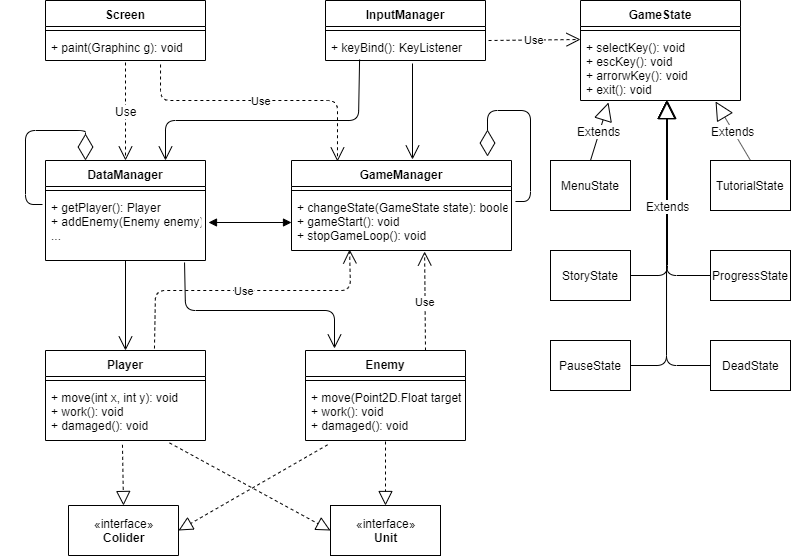

The diagram above was exported from draw.io. Its source (the exported page's mxGraphModel, read from the mxfile embedded in the PNG):
<mxGraphModel dx="632" dy="590" grid="1" gridSize="10" guides="1" tooltips="1" connect="1" arrows="1" fold="1" page="1" pageScale="1" pageWidth="827" pageHeight="1169" math="0" shadow="0">
  <root>
    <mxCell id="0" />
    <mxCell id="1" parent="0" />
    <mxCell id="lEQYNlxoznNk3pYQzo0o-1" value="«interface»&lt;br&gt;&lt;b&gt;Colider&lt;/b&gt;" style="html=1;direction=west;" parent="1" vertex="1">
      <mxGeometry x="68" y="555" width="110" height="50" as="geometry" />
    </mxCell>
    <mxCell id="lEQYNlxoznNk3pYQzo0o-2" value="«interface»&lt;br&gt;&lt;b&gt;Unit&lt;/b&gt;" style="html=1;" parent="1" vertex="1">
      <mxGeometry x="330" y="555" width="110" height="50" as="geometry" />
    </mxCell>
    <mxCell id="lEQYNlxoznNk3pYQzo0o-3" value="InputManager" style="swimlane;fontStyle=1;align=center;verticalAlign=top;childLayout=stackLayout;horizontal=1;startSize=26;horizontalStack=0;resizeParent=1;resizeParentMax=0;resizeLast=0;collapsible=1;marginBottom=0;" parent="1" vertex="1">
      <mxGeometry x="325" y="50" width="160" height="60" as="geometry" />
    </mxCell>
    <mxCell id="lEQYNlxoznNk3pYQzo0o-5" value="" style="line;strokeWidth=1;fillColor=none;align=left;verticalAlign=middle;spacingTop=-1;spacingLeft=3;spacingRight=3;rotatable=0;labelPosition=right;points=[];portConstraint=eastwest;" parent="lEQYNlxoznNk3pYQzo0o-3" vertex="1">
      <mxGeometry y="26" width="160" height="8" as="geometry" />
    </mxCell>
    <mxCell id="lEQYNlxoznNk3pYQzo0o-6" value="+ keyBind(): KeyListener" style="text;strokeColor=none;fillColor=none;align=left;verticalAlign=top;spacingLeft=4;spacingRight=4;overflow=hidden;rotatable=0;points=[[0,0.5],[1,0.5]];portConstraint=eastwest;" parent="lEQYNlxoznNk3pYQzo0o-3" vertex="1">
      <mxGeometry y="34" width="160" height="26" as="geometry" />
    </mxCell>
    <mxCell id="lEQYNlxoznNk3pYQzo0o-7" value="Screen" style="swimlane;fontStyle=1;align=center;verticalAlign=top;childLayout=stackLayout;horizontal=1;startSize=26;horizontalStack=0;resizeParent=1;resizeParentMax=0;resizeLast=0;collapsible=1;marginBottom=0;" parent="1" vertex="1">
      <mxGeometry x="45" y="50" width="160" height="60" as="geometry" />
    </mxCell>
    <mxCell id="lEQYNlxoznNk3pYQzo0o-9" value="" style="line;strokeWidth=1;fillColor=none;align=left;verticalAlign=middle;spacingTop=-1;spacingLeft=3;spacingRight=3;rotatable=0;labelPosition=right;points=[];portConstraint=eastwest;" parent="lEQYNlxoznNk3pYQzo0o-7" vertex="1">
      <mxGeometry y="26" width="160" height="8" as="geometry" />
    </mxCell>
    <mxCell id="lEQYNlxoznNk3pYQzo0o-10" value="+ paint(Graphinc g): void" style="text;strokeColor=none;fillColor=none;align=left;verticalAlign=top;spacingLeft=4;spacingRight=4;overflow=hidden;rotatable=0;points=[[0,0.5],[1,0.5]];portConstraint=eastwest;" parent="lEQYNlxoznNk3pYQzo0o-7" vertex="1">
      <mxGeometry y="34" width="160" height="26" as="geometry" />
    </mxCell>
    <mxCell id="lEQYNlxoznNk3pYQzo0o-11" value="DataManager" style="swimlane;fontStyle=1;align=center;verticalAlign=top;childLayout=stackLayout;horizontal=1;startSize=26;horizontalStack=0;resizeParent=1;resizeParentMax=0;resizeLast=0;collapsible=1;marginBottom=0;" parent="1" vertex="1">
      <mxGeometry x="45" y="210" width="160" height="100" as="geometry" />
    </mxCell>
    <mxCell id="lEQYNlxoznNk3pYQzo0o-13" value="" style="line;strokeWidth=1;fillColor=none;align=left;verticalAlign=middle;spacingTop=-1;spacingLeft=3;spacingRight=3;rotatable=0;labelPosition=right;points=[];portConstraint=eastwest;" parent="lEQYNlxoznNk3pYQzo0o-11" vertex="1">
      <mxGeometry y="26" width="160" height="8" as="geometry" />
    </mxCell>
    <mxCell id="lEQYNlxoznNk3pYQzo0o-14" value="+ getPlayer(): Player&#10;+ addEnemy(Enemy enemy): boolean&#10;..." style="text;strokeColor=none;fillColor=none;align=left;verticalAlign=top;spacingLeft=4;spacingRight=4;overflow=hidden;rotatable=0;points=[[0,0.5],[1,0.5]];portConstraint=eastwest;fontStyle=0;fontSize=12;" parent="lEQYNlxoznNk3pYQzo0o-11" vertex="1">
      <mxGeometry y="34" width="160" height="66" as="geometry" />
    </mxCell>
    <mxCell id="lEQYNlxoznNk3pYQzo0o-15" value="GameManager" style="swimlane;fontStyle=1;align=center;verticalAlign=top;childLayout=stackLayout;horizontal=1;startSize=26;horizontalStack=0;resizeParent=1;resizeParentMax=0;resizeLast=0;collapsible=1;marginBottom=0;" parent="1" vertex="1">
      <mxGeometry x="291" y="210" width="220" height="90" as="geometry" />
    </mxCell>
    <mxCell id="lEQYNlxoznNk3pYQzo0o-17" value="" style="line;strokeWidth=1;fillColor=none;align=left;verticalAlign=middle;spacingTop=-1;spacingLeft=3;spacingRight=3;rotatable=0;labelPosition=right;points=[];portConstraint=eastwest;" parent="lEQYNlxoznNk3pYQzo0o-15" vertex="1">
      <mxGeometry y="26" width="220" height="8" as="geometry" />
    </mxCell>
    <mxCell id="lEQYNlxoznNk3pYQzo0o-18" value="+ changeState(GameState state): boolean&#10;+ gameStart(): void&#10;+ stopGameLoop(): void" style="text;strokeColor=none;fillColor=none;align=left;verticalAlign=top;spacingLeft=4;spacingRight=4;overflow=hidden;rotatable=0;points=[[0,0.5],[1,0.5]];portConstraint=eastwest;" parent="lEQYNlxoznNk3pYQzo0o-15" vertex="1">
      <mxGeometry y="34" width="220" height="56" as="geometry" />
    </mxCell>
    <mxCell id="2uyvoS0R3hXXyNRhaw5K-19" value="" style="endArrow=diamondThin;endFill=0;endSize=24;html=1;entryX=0.891;entryY=-0.044;entryDx=0;entryDy=0;entryPerimeter=0;exitX=1.018;exitY=0.125;exitDx=0;exitDy=0;exitPerimeter=0;" edge="1" parent="lEQYNlxoznNk3pYQzo0o-15" source="lEQYNlxoznNk3pYQzo0o-18" target="lEQYNlxoznNk3pYQzo0o-15">
      <mxGeometry width="160" relative="1" as="geometry">
        <mxPoint x="239" y="80" as="sourcePoint" />
        <mxPoint x="219" y="-40" as="targetPoint" />
        <Array as="points">
          <mxPoint x="239" y="41" />
          <mxPoint x="239" y="-50" />
          <mxPoint x="196" y="-50" />
        </Array>
      </mxGeometry>
    </mxCell>
    <mxCell id="lEQYNlxoznNk3pYQzo0o-19" value="Player" style="swimlane;fontStyle=1;align=center;verticalAlign=top;childLayout=stackLayout;horizontal=1;startSize=26;horizontalStack=0;resizeParent=1;resizeParentMax=0;resizeLast=0;collapsible=1;marginBottom=0;" parent="1" vertex="1">
      <mxGeometry x="45" y="400" width="160" height="90" as="geometry" />
    </mxCell>
    <mxCell id="lEQYNlxoznNk3pYQzo0o-21" value="" style="line;strokeWidth=1;fillColor=none;align=left;verticalAlign=middle;spacingTop=-1;spacingLeft=3;spacingRight=3;rotatable=0;labelPosition=right;points=[];portConstraint=eastwest;" parent="lEQYNlxoznNk3pYQzo0o-19" vertex="1">
      <mxGeometry y="26" width="160" height="8" as="geometry" />
    </mxCell>
    <mxCell id="lEQYNlxoznNk3pYQzo0o-22" value="+ move(int x, int y): void&#10;+ work(): void&#10;+ damaged(): void" style="text;strokeColor=none;fillColor=none;align=left;verticalAlign=top;spacingLeft=4;spacingRight=4;overflow=hidden;rotatable=0;points=[[0,0.5],[1,0.5]];portConstraint=eastwest;" parent="lEQYNlxoznNk3pYQzo0o-19" vertex="1">
      <mxGeometry y="34" width="160" height="56" as="geometry" />
    </mxCell>
    <mxCell id="lEQYNlxoznNk3pYQzo0o-23" value="Enemy" style="swimlane;fontStyle=1;align=center;verticalAlign=top;childLayout=stackLayout;horizontal=1;startSize=26;horizontalStack=0;resizeParent=1;resizeParentMax=0;resizeLast=0;collapsible=1;marginBottom=0;" parent="1" vertex="1">
      <mxGeometry x="305" y="400" width="160" height="90" as="geometry" />
    </mxCell>
    <mxCell id="lEQYNlxoznNk3pYQzo0o-25" value="" style="line;strokeWidth=1;fillColor=none;align=left;verticalAlign=middle;spacingTop=-1;spacingLeft=3;spacingRight=3;rotatable=0;labelPosition=right;points=[];portConstraint=eastwest;" parent="lEQYNlxoznNk3pYQzo0o-23" vertex="1">
      <mxGeometry y="26" width="160" height="8" as="geometry" />
    </mxCell>
    <mxCell id="lEQYNlxoznNk3pYQzo0o-26" value="+ move(Point2D.Float target): void&#10;+ work(): void&#10;+ damaged(): void" style="text;strokeColor=none;fillColor=none;align=left;verticalAlign=top;spacingLeft=4;spacingRight=4;overflow=hidden;rotatable=0;points=[[0,0.5],[1,0.5]];portConstraint=eastwest;" parent="lEQYNlxoznNk3pYQzo0o-23" vertex="1">
      <mxGeometry y="34" width="160" height="56" as="geometry" />
    </mxCell>
    <mxCell id="lEQYNlxoznNk3pYQzo0o-30" value="" style="endArrow=block;dashed=1;endFill=0;endSize=12;html=1;exitX=0.481;exitY=1.077;exitDx=0;exitDy=0;exitPerimeter=0;entryX=0.5;entryY=1;entryDx=0;entryDy=0;" parent="1" source="lEQYNlxoznNk3pYQzo0o-22" target="lEQYNlxoznNk3pYQzo0o-1" edge="1">
      <mxGeometry width="160" relative="1" as="geometry">
        <mxPoint x="45" y="630" as="sourcePoint" />
        <mxPoint x="205" y="630" as="targetPoint" />
      </mxGeometry>
    </mxCell>
    <mxCell id="lEQYNlxoznNk3pYQzo0o-31" value="" style="endArrow=block;dashed=1;endFill=0;endSize=12;html=1;entryX=0.5;entryY=0;entryDx=0;entryDy=0;exitX=0.5;exitY=1.018;exitDx=0;exitDy=0;exitPerimeter=0;" parent="1" source="lEQYNlxoznNk3pYQzo0o-26" target="lEQYNlxoznNk3pYQzo0o-2" edge="1">
      <mxGeometry width="160" relative="1" as="geometry">
        <mxPoint x="385" y="500" as="sourcePoint" />
        <mxPoint x="275" y="630" as="targetPoint" />
      </mxGeometry>
    </mxCell>
    <mxCell id="lEQYNlxoznNk3pYQzo0o-32" value="" style="endArrow=block;dashed=1;endFill=0;endSize=12;html=1;exitX=0.775;exitY=1.043;exitDx=0;exitDy=0;exitPerimeter=0;entryX=0;entryY=0.5;entryDx=0;entryDy=0;" parent="1" source="lEQYNlxoznNk3pYQzo0o-22" target="lEQYNlxoznNk3pYQzo0o-2" edge="1">
      <mxGeometry width="160" relative="1" as="geometry">
        <mxPoint x="45" y="630" as="sourcePoint" />
        <mxPoint x="205" y="630" as="targetPoint" />
      </mxGeometry>
    </mxCell>
    <mxCell id="lEQYNlxoznNk3pYQzo0o-33" value="" style="endArrow=block;dashed=1;endFill=0;endSize=12;html=1;exitX=0.138;exitY=1.077;exitDx=0;exitDy=0;exitPerimeter=0;entryX=0;entryY=0.5;entryDx=0;entryDy=0;" parent="1" source="lEQYNlxoznNk3pYQzo0o-26" target="lEQYNlxoznNk3pYQzo0o-1" edge="1">
      <mxGeometry width="160" relative="1" as="geometry">
        <mxPoint x="45" y="630" as="sourcePoint" />
        <mxPoint x="205" y="630" as="targetPoint" />
      </mxGeometry>
    </mxCell>
    <mxCell id="lEQYNlxoznNk3pYQzo0o-49" value="" style="endArrow=open;endFill=1;endSize=12;html=1;exitX=0.869;exitY=1.03;exitDx=0;exitDy=0;exitPerimeter=0;" parent="1" source="lEQYNlxoznNk3pYQzo0o-14" edge="1">
      <mxGeometry width="160" relative="1" as="geometry">
        <mxPoint x="185" y="320" as="sourcePoint" />
        <mxPoint x="334" y="398" as="targetPoint" />
        <Array as="points">
          <mxPoint x="185" y="360" />
          <mxPoint x="334" y="360" />
        </Array>
      </mxGeometry>
    </mxCell>
    <mxCell id="lEQYNlxoznNk3pYQzo0o-54" value="" style="endArrow=open;endFill=1;endSize=12;html=1;entryX=0.55;entryY=-0.011;entryDx=0;entryDy=0;entryPerimeter=0;" parent="1" edge="1" target="lEQYNlxoznNk3pYQzo0o-15">
      <mxGeometry width="160" relative="1" as="geometry">
        <mxPoint x="412" y="113" as="sourcePoint" />
        <mxPoint x="115" y="630" as="targetPoint" />
      </mxGeometry>
    </mxCell>
    <mxCell id="lEQYNlxoznNk3pYQzo0o-64" value="GameState" style="swimlane;fontStyle=1;align=center;verticalAlign=top;childLayout=stackLayout;horizontal=1;startSize=26;horizontalStack=0;resizeParent=1;resizeParentMax=0;resizeLast=0;collapsible=1;marginBottom=0;fontSize=12;" parent="1" vertex="1">
      <mxGeometry x="580" y="50" width="160" height="100" as="geometry" />
    </mxCell>
    <mxCell id="lEQYNlxoznNk3pYQzo0o-66" value="" style="line;strokeWidth=1;fillColor=none;align=left;verticalAlign=middle;spacingTop=-1;spacingLeft=3;spacingRight=3;rotatable=0;labelPosition=right;points=[];portConstraint=eastwest;" parent="lEQYNlxoznNk3pYQzo0o-64" vertex="1">
      <mxGeometry y="26" width="160" height="8" as="geometry" />
    </mxCell>
    <mxCell id="lEQYNlxoznNk3pYQzo0o-67" value="+ selectKey(): void&#10;+ escKey(): void&#10;+ arrorwKey(): void&#10;+ exit(): void" style="text;strokeColor=none;fillColor=none;align=left;verticalAlign=top;spacingLeft=4;spacingRight=4;overflow=hidden;rotatable=0;points=[[0,0.5],[1,0.5]];portConstraint=eastwest;" parent="lEQYNlxoznNk3pYQzo0o-64" vertex="1">
      <mxGeometry y="34" width="160" height="66" as="geometry" />
    </mxCell>
    <mxCell id="lEQYNlxoznNk3pYQzo0o-72" value="MenuState" style="html=1;fontSize=12;align=center;" parent="1" vertex="1">
      <mxGeometry x="550" y="210" width="80" height="50" as="geometry" />
    </mxCell>
    <mxCell id="lEQYNlxoznNk3pYQzo0o-74" value="Extends" style="endArrow=block;endSize=16;endFill=0;html=1;fontSize=12;entryX=0.175;entryY=1.03;entryDx=0;entryDy=0;entryPerimeter=0;exitX=0.5;exitY=0;exitDx=0;exitDy=0;" parent="1" source="lEQYNlxoznNk3pYQzo0o-72" target="lEQYNlxoznNk3pYQzo0o-67" edge="1">
      <mxGeometry width="160" relative="1" as="geometry">
        <mxPoint x="590" y="200" as="sourcePoint" />
        <mxPoint x="190" y="630" as="targetPoint" />
      </mxGeometry>
    </mxCell>
    <mxCell id="lEQYNlxoznNk3pYQzo0o-75" value="TutorialState" style="html=1;fontSize=12;align=center;" parent="1" vertex="1">
      <mxGeometry x="710" y="210" width="80" height="50" as="geometry" />
    </mxCell>
    <mxCell id="lEQYNlxoznNk3pYQzo0o-78" value="Extends" style="endArrow=block;endSize=16;endFill=0;html=1;fontSize=12;entryX=0.844;entryY=1.015;entryDx=0;entryDy=0;entryPerimeter=0;exitX=0.5;exitY=0;exitDx=0;exitDy=0;" parent="1" source="lEQYNlxoznNk3pYQzo0o-75" target="lEQYNlxoznNk3pYQzo0o-67" edge="1">
      <mxGeometry width="160" relative="1" as="geometry">
        <mxPoint x="600" y="220" as="sourcePoint" />
        <mxPoint x="618" y="161.98000000000002" as="targetPoint" />
      </mxGeometry>
    </mxCell>
    <mxCell id="lEQYNlxoznNk3pYQzo0o-79" value="StoryState" style="html=1;fontSize=12;align=center;" parent="1" vertex="1">
      <mxGeometry x="550" y="300" width="80" height="50" as="geometry" />
    </mxCell>
    <mxCell id="lEQYNlxoznNk3pYQzo0o-80" value="ProgressState" style="html=1;fontSize=12;align=center;" parent="1" vertex="1">
      <mxGeometry x="710" y="300" width="80" height="50" as="geometry" />
    </mxCell>
    <mxCell id="lEQYNlxoznNk3pYQzo0o-81" value="PauseState" style="html=1;fontSize=12;align=center;" parent="1" vertex="1">
      <mxGeometry x="550" y="390" width="80" height="50" as="geometry" />
    </mxCell>
    <mxCell id="lEQYNlxoznNk3pYQzo0o-82" value="DeadState" style="html=1;fontSize=12;align=center;" parent="1" vertex="1">
      <mxGeometry x="710" y="390" width="80" height="50" as="geometry" />
    </mxCell>
    <mxCell id="lEQYNlxoznNk3pYQzo0o-83" value="" style="endArrow=block;endSize=16;endFill=0;html=1;fontSize=12;entryX=0.538;entryY=1;entryDx=0;entryDy=0;entryPerimeter=0;exitX=1;exitY=0.5;exitDx=0;exitDy=0;" parent="1" source="lEQYNlxoznNk3pYQzo0o-81" target="lEQYNlxoznNk3pYQzo0o-67" edge="1">
      <mxGeometry width="160" relative="1" as="geometry">
        <mxPoint x="666" y="420" as="sourcePoint" />
        <mxPoint x="642.54" y="149.99" as="targetPoint" />
        <Array as="points">
          <mxPoint x="666" y="415" />
        </Array>
      </mxGeometry>
    </mxCell>
    <mxCell id="lEQYNlxoznNk3pYQzo0o-87" value="" style="endArrow=block;endSize=16;endFill=0;html=1;fontSize=12;entryX=0.538;entryY=1;entryDx=0;entryDy=0;entryPerimeter=0;exitX=0;exitY=0.5;exitDx=0;exitDy=0;" parent="1" source="lEQYNlxoznNk3pYQzo0o-82" edge="1">
      <mxGeometry width="160" relative="1" as="geometry">
        <mxPoint x="630" y="415" as="sourcePoint" />
        <mxPoint x="666.0799999999999" y="150" as="targetPoint" />
        <Array as="points">
          <mxPoint x="666" y="415" />
        </Array>
      </mxGeometry>
    </mxCell>
    <mxCell id="lEQYNlxoznNk3pYQzo0o-88" value="" style="endArrow=block;endSize=16;endFill=0;html=1;fontSize=12;entryX=0.538;entryY=1;entryDx=0;entryDy=0;entryPerimeter=0;exitX=0;exitY=0.5;exitDx=0;exitDy=0;" parent="1" source="lEQYNlxoznNk3pYQzo0o-80" edge="1">
      <mxGeometry width="160" relative="1" as="geometry">
        <mxPoint x="710" y="415" as="sourcePoint" />
        <mxPoint x="666.0799999999999" y="150" as="targetPoint" />
        <Array as="points">
          <mxPoint x="666" y="325" />
        </Array>
      </mxGeometry>
    </mxCell>
    <mxCell id="lEQYNlxoznNk3pYQzo0o-95" value="Extends" style="endArrow=block;endSize=16;endFill=0;html=1;fontSize=12;" parent="1" edge="1">
      <mxGeometry width="160" relative="1" as="geometry">
        <mxPoint x="630" y="325" as="sourcePoint" />
        <mxPoint x="667" y="150" as="targetPoint" />
        <Array as="points">
          <mxPoint x="667" y="325" />
        </Array>
      </mxGeometry>
    </mxCell>
    <mxCell id="lEQYNlxoznNk3pYQzo0o-68" value="" style="endArrow=open;endFill=1;endSize=12;html=1;fontSize=12;exitX=0.213;exitY=0.962;exitDx=0;exitDy=0;entryX=0.75;entryY=0;entryDx=0;entryDy=0;exitPerimeter=0;" parent="1" source="lEQYNlxoznNk3pYQzo0o-6" target="lEQYNlxoznNk3pYQzo0o-11" edge="1">
      <mxGeometry width="160" relative="1" as="geometry">
        <mxPoint x="355" y="111" as="sourcePoint" />
        <mxPoint x="45" y="630" as="targetPoint" />
        <Array as="points">
          <mxPoint x="358" y="170" />
          <mxPoint x="165" y="170" />
        </Array>
      </mxGeometry>
    </mxCell>
    <mxCell id="2uyvoS0R3hXXyNRhaw5K-8" value="Use" style="endArrow=open;endSize=12;dashed=1;html=1;exitX=1.019;exitY=0.231;exitDx=0;exitDy=0;exitPerimeter=0;" edge="1" parent="1" source="lEQYNlxoznNk3pYQzo0o-6">
      <mxGeometry width="160" relative="1" as="geometry">
        <mxPoint x="480" y="84" as="sourcePoint" />
        <mxPoint x="580" y="89" as="targetPoint" />
      </mxGeometry>
    </mxCell>
    <mxCell id="lEQYNlxoznNk3pYQzo0o-45" value="" style="endArrow=open;endFill=1;endSize=12;html=1;entryX=0.5;entryY=0;entryDx=0;entryDy=0;" parent="1" edge="1" target="lEQYNlxoznNk3pYQzo0o-19" source="lEQYNlxoznNk3pYQzo0o-14">
      <mxGeometry width="160" relative="1" as="geometry">
        <mxPoint x="124" y="400" as="sourcePoint" />
        <mxPoint x="95" y="360" as="targetPoint" />
      </mxGeometry>
    </mxCell>
    <mxCell id="2uyvoS0R3hXXyNRhaw5K-9" value="Use" style="endArrow=open;endSize=12;dashed=1;html=1;exitX=0.719;exitY=1.154;exitDx=0;exitDy=0;exitPerimeter=0;entryX=0.209;entryY=0.011;entryDx=0;entryDy=0;entryPerimeter=0;" edge="1" parent="1" source="lEQYNlxoznNk3pYQzo0o-10" target="lEQYNlxoznNk3pYQzo0o-15">
      <mxGeometry width="160" relative="1" as="geometry">
        <mxPoint x="165" y="140" as="sourcePoint" />
        <mxPoint x="325" y="140" as="targetPoint" />
        <Array as="points">
          <mxPoint x="160" y="150" />
          <mxPoint x="337" y="150" />
        </Array>
      </mxGeometry>
    </mxCell>
    <mxCell id="lEQYNlxoznNk3pYQzo0o-70" value="Use" style="endArrow=open;endSize=12;dashed=1;html=1;fontSize=12;exitX=0.5;exitY=1.077;exitDx=0;exitDy=0;exitPerimeter=0;entryX=0.5;entryY=0;entryDx=0;entryDy=0;" parent="1" target="lEQYNlxoznNk3pYQzo0o-11" edge="1" source="lEQYNlxoznNk3pYQzo0o-10">
      <mxGeometry width="160" relative="1" as="geometry">
        <mxPoint x="205" y="630" as="sourcePoint" />
        <mxPoint x="125" y="180" as="targetPoint" />
      </mxGeometry>
    </mxCell>
    <mxCell id="2uyvoS0R3hXXyNRhaw5K-14" value="" style="endArrow=block;startArrow=block;endFill=1;startFill=1;html=1;entryX=0;entryY=0.5;entryDx=0;entryDy=0;" edge="1" parent="1" target="lEQYNlxoznNk3pYQzo0o-18">
      <mxGeometry width="160" relative="1" as="geometry">
        <mxPoint x="208" y="272" as="sourcePoint" />
        <mxPoint x="375" y="320" as="targetPoint" />
      </mxGeometry>
    </mxCell>
    <mxCell id="2uyvoS0R3hXXyNRhaw5K-15" value="Use" style="endArrow=open;endSize=12;dashed=1;html=1;exitX=0.75;exitY=0;exitDx=0;exitDy=0;entryX=0.605;entryY=1.018;entryDx=0;entryDy=0;entryPerimeter=0;" edge="1" parent="1" source="lEQYNlxoznNk3pYQzo0o-23" target="lEQYNlxoznNk3pYQzo0o-18">
      <mxGeometry width="160" relative="1" as="geometry">
        <mxPoint x="365" y="360" as="sourcePoint" />
        <mxPoint x="422" y="310" as="targetPoint" />
      </mxGeometry>
    </mxCell>
    <mxCell id="2uyvoS0R3hXXyNRhaw5K-16" value="Use" style="endArrow=open;endSize=12;dashed=1;html=1;exitX=0.681;exitY=-0.022;exitDx=0;exitDy=0;entryX=0.264;entryY=0.982;entryDx=0;entryDy=0;entryPerimeter=0;exitPerimeter=0;" edge="1" parent="1" source="lEQYNlxoznNk3pYQzo0o-19" target="lEQYNlxoznNk3pYQzo0o-18">
      <mxGeometry width="160" relative="1" as="geometry">
        <mxPoint x="205" y="330" as="sourcePoint" />
        <mxPoint x="365" y="330" as="targetPoint" />
        <Array as="points">
          <mxPoint x="155" y="340" />
          <mxPoint x="350" y="340" />
        </Array>
      </mxGeometry>
    </mxCell>
    <mxCell id="2uyvoS0R3hXXyNRhaw5K-18" value="" style="endArrow=diamondThin;endFill=0;endSize=24;html=1;entryX=0.25;entryY=0;entryDx=0;entryDy=0;" edge="1" parent="1">
      <mxGeometry width="160" relative="1" as="geometry">
        <mxPoint x="42" y="254" as="sourcePoint" />
        <mxPoint x="85" y="210" as="targetPoint" />
        <Array as="points">
          <mxPoint x="25" y="254" />
          <mxPoint x="25" y="180" />
          <mxPoint x="85" y="180" />
        </Array>
      </mxGeometry>
    </mxCell>
  </root>
</mxGraphModel>